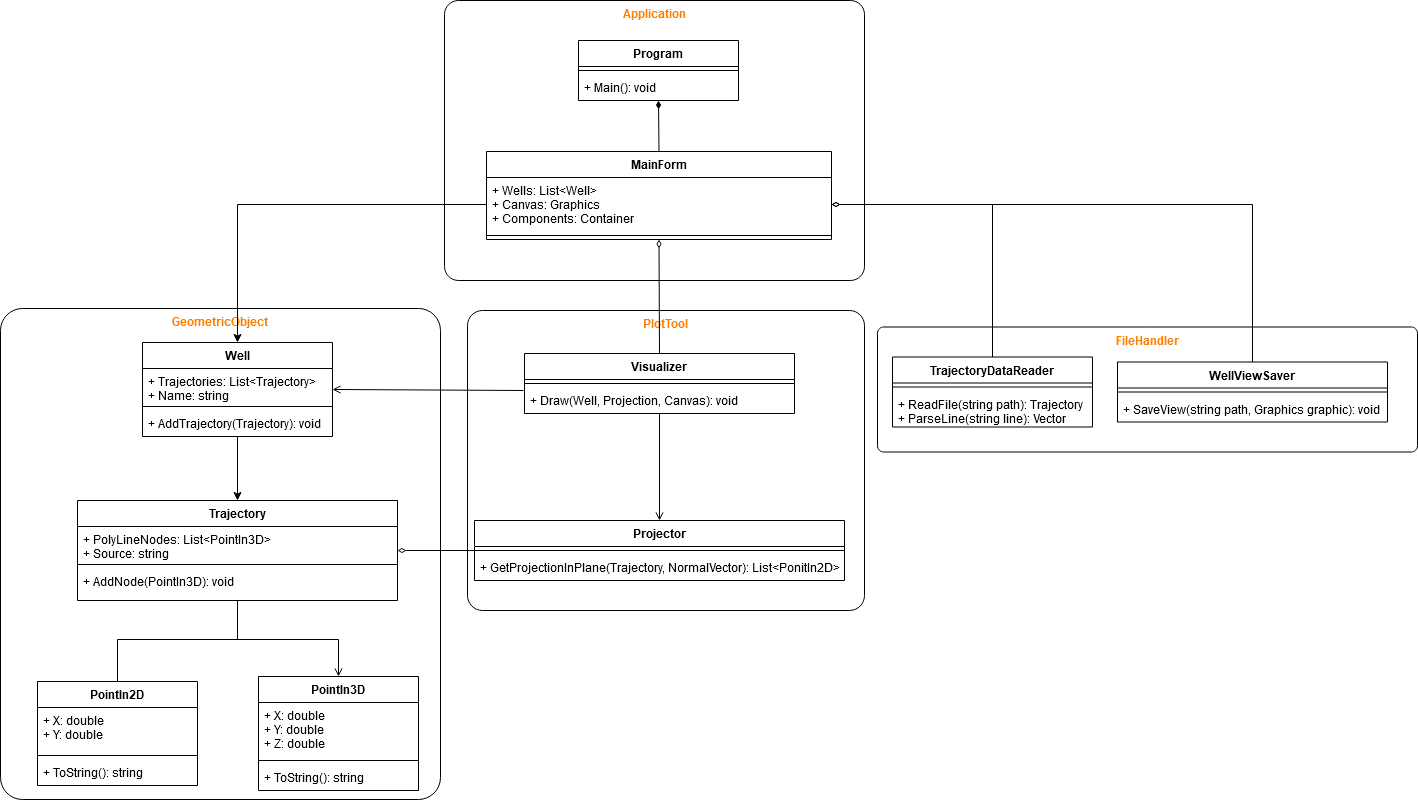

The diagram above was exported from draw.io. Its source (the exported page's mxGraphModel, read from the mxfile embedded in the PNG):
<mxGraphModel dx="2460" dy="809" grid="1" gridSize="10" guides="1" tooltips="1" connect="1" arrows="1" fold="1" page="1" pageScale="1" pageWidth="1100" pageHeight="850" math="0" shadow="0">
  <root>
    <mxCell id="0" />
    <mxCell id="1" parent="0" />
    <mxCell id="VCoAMtojqq3WADno1M0B-5" value="&lt;font color=&quot;#FF8000&quot;&gt;PlotTool&lt;/font&gt;" style="rounded=1;whiteSpace=wrap;html=1;fontStyle=1;verticalAlign=top;arcSize=5;" vertex="1" parent="1">
      <mxGeometry x="180" y="350" width="397" height="300" as="geometry" />
    </mxCell>
    <mxCell id="VCoAMtojqq3WADno1M0B-3" value="&lt;b&gt;&lt;font color=&quot;#FF8000&quot;&gt;GeometricObject&lt;/font&gt;&lt;/b&gt;" style="rounded=1;whiteSpace=wrap;html=1;verticalAlign=top;arcSize=5;" vertex="1" parent="1">
      <mxGeometry x="-287" y="348" width="440" height="491" as="geometry" />
    </mxCell>
    <mxCell id="VCoAMtojqq3WADno1M0B-2" value="&lt;font color=&quot;#FF8000&quot;&gt;&lt;b&gt;Application&lt;/b&gt;&lt;/font&gt;" style="rounded=1;whiteSpace=wrap;html=1;verticalAlign=top;arcSize=5;" vertex="1" parent="1">
      <mxGeometry x="157" y="40" width="420" height="280" as="geometry" />
    </mxCell>
    <mxCell id="VCoAMtojqq3WADno1M0B-1" value="&lt;font color=&quot;#FF8000&quot;&gt;&lt;b&gt;FileHandler&lt;/b&gt;&lt;/font&gt;" style="rounded=1;whiteSpace=wrap;html=1;verticalAlign=top;arcSize=5;" vertex="1" parent="1">
      <mxGeometry x="590" y="366.5" width="540" height="125" as="geometry" />
    </mxCell>
    <mxCell id="Uwc25rOocM-elp9CAZw--47" style="rounded=0;orthogonalLoop=1;jettySize=auto;html=1;exitX=0.5;exitY=0;exitDx=0;exitDy=0;endArrow=none;endFill=0;startArrow=open;startFill=0;edgeStyle=orthogonalEdgeStyle;" parent="1" source="oNA_SLYYsMS1sX6tspRX-1" target="Uwc25rOocM-elp9CAZw--5" edge="1">
      <mxGeometry relative="1" as="geometry">
        <mxPoint x="-110" y="693" as="targetPoint" />
        <Array as="points">
          <mxPoint x="51" y="679" />
          <mxPoint x="-50" y="679" />
        </Array>
      </mxGeometry>
    </mxCell>
    <mxCell id="FJWU90fd12z1CS-PNMfv-20" style="rounded=0;orthogonalLoop=1;jettySize=auto;html=1;exitX=0.5;exitY=0;exitDx=0;exitDy=0;entryX=0.5;entryY=1;entryDx=0;entryDy=0;endArrow=diamondThin;endFill=1;" parent="1" source="Uwc25rOocM-elp9CAZw--26" target="Uwc25rOocM-elp9CAZw--30" edge="1">
      <mxGeometry relative="1" as="geometry" />
    </mxCell>
    <mxCell id="Uwc25rOocM-elp9CAZw--55" style="edgeStyle=orthogonalEdgeStyle;rounded=0;orthogonalLoop=1;jettySize=auto;html=1;exitX=0.5;exitY=0;exitDx=0;exitDy=0;entryX=1;entryY=0.5;entryDx=0;entryDy=0;startArrow=none;startFill=0;endArrow=diamondThin;endFill=0;" parent="1" source="Uwc25rOocM-elp9CAZw--22" target="Uwc25rOocM-elp9CAZw--27" edge="1">
      <mxGeometry relative="1" as="geometry" />
    </mxCell>
    <mxCell id="FJWU90fd12z1CS-PNMfv-19" style="rounded=0;orthogonalLoop=1;jettySize=auto;html=1;exitX=0.5;exitY=0;exitDx=0;exitDy=0;entryX=0.5;entryY=1;entryDx=0;entryDy=0;endArrow=diamondThin;endFill=0;" parent="1" source="FJWU90fd12z1CS-PNMfv-10" target="Uwc25rOocM-elp9CAZw--26" edge="1">
      <mxGeometry relative="1" as="geometry" />
    </mxCell>
    <mxCell id="FJWU90fd12z1CS-PNMfv-23" style="edgeStyle=orthogonalEdgeStyle;rounded=0;orthogonalLoop=1;jettySize=auto;html=1;exitX=0.5;exitY=0;exitDx=0;exitDy=0;entryX=0.5;entryY=1;entryDx=0;entryDy=0;endArrow=none;endFill=0;" parent="1" source="Uwc25rOocM-elp9CAZw--1" target="Uwc25rOocM-elp9CAZw--5" edge="1">
      <mxGeometry relative="1" as="geometry">
        <Array as="points">
          <mxPoint x="-170" y="679" />
          <mxPoint x="-50" y="679" />
        </Array>
      </mxGeometry>
    </mxCell>
    <mxCell id="Dc53ILwLab5zUCsxeK-D-18" style="rounded=0;orthogonalLoop=1;jettySize=auto;html=1;exitX=0.5;exitY=1;exitDx=0;exitDy=0;entryX=0.5;entryY=0;entryDx=0;entryDy=0;startArrow=none;startFill=0;endArrow=open;endFill=0;" parent="1" source="FJWU90fd12z1CS-PNMfv-10" target="Dc53ILwLab5zUCsxeK-D-6" edge="1">
      <mxGeometry relative="1" as="geometry" />
    </mxCell>
    <mxCell id="7AeKTP5_4yUWGT_y86A_-6" style="edgeStyle=orthogonalEdgeStyle;rounded=0;orthogonalLoop=1;jettySize=auto;html=1;exitX=0.5;exitY=1;exitDx=0;exitDy=0;entryX=0.5;entryY=0;entryDx=0;entryDy=0;" parent="1" source="7AeKTP5_4yUWGT_y86A_-1" target="Uwc25rOocM-elp9CAZw--5" edge="1">
      <mxGeometry relative="1" as="geometry" />
    </mxCell>
    <mxCell id="Dc53ILwLab5zUCsxeK-D-17" style="edgeStyle=orthogonalEdgeStyle;rounded=0;orthogonalLoop=1;jettySize=auto;html=1;exitX=1;exitY=0.5;exitDx=0;exitDy=0;entryX=0;entryY=0.5;entryDx=0;entryDy=0;endArrow=none;endFill=0;startArrow=diamondThin;startFill=0;" parent="1" source="Uwc25rOocM-elp9CAZw--5" target="Dc53ILwLab5zUCsxeK-D-6" edge="1">
      <mxGeometry relative="1" as="geometry" />
    </mxCell>
    <mxCell id="Uwc25rOocM-elp9CAZw--5" value="Trajectory" style="swimlane;fontStyle=1;align=center;verticalAlign=top;childLayout=stackLayout;horizontal=1;startSize=26;horizontalStack=0;resizeParent=1;resizeParentMax=0;resizeLast=0;collapsible=1;marginBottom=0;" parent="1" vertex="1">
      <mxGeometry x="-210" y="540" width="320" height="100" as="geometry" />
    </mxCell>
    <mxCell id="Uwc25rOocM-elp9CAZw--6" value="+ PolyLineNodes: List&lt;PointIn3D&gt;&#10;+ Source: string&#10;" style="text;strokeColor=none;fillColor=none;align=left;verticalAlign=top;spacingLeft=4;spacingRight=4;overflow=hidden;rotatable=0;points=[[0,0.5],[1,0.5]];portConstraint=eastwest;" parent="Uwc25rOocM-elp9CAZw--5" vertex="1">
      <mxGeometry y="26" width="320" height="34" as="geometry" />
    </mxCell>
    <mxCell id="Uwc25rOocM-elp9CAZw--7" value="" style="line;strokeWidth=1;fillColor=none;align=left;verticalAlign=middle;spacingTop=-1;spacingLeft=3;spacingRight=3;rotatable=0;labelPosition=right;points=[];portConstraint=eastwest;" parent="Uwc25rOocM-elp9CAZw--5" vertex="1">
      <mxGeometry y="60" width="320" height="8" as="geometry" />
    </mxCell>
    <mxCell id="Uwc25rOocM-elp9CAZw--8" value="+ AddNode(PointIn3D): void&#10;&#10;" style="text;strokeColor=none;fillColor=none;align=left;verticalAlign=top;spacingLeft=4;spacingRight=4;overflow=hidden;rotatable=0;points=[[0,0.5],[1,0.5]];portConstraint=eastwest;" parent="Uwc25rOocM-elp9CAZw--5" vertex="1">
      <mxGeometry y="68" width="320" height="32" as="geometry" />
    </mxCell>
    <mxCell id="Dc53ILwLab5zUCsxeK-D-19" style="rounded=0;orthogonalLoop=1;jettySize=auto;html=1;exitX=1;exitY=0.5;exitDx=0;exitDy=0;entryX=-0.004;entryY=0.115;entryDx=0;entryDy=0;entryPerimeter=0;startArrow=open;startFill=0;endArrow=none;endFill=0;" parent="1" source="7AeKTP5_4yUWGT_y86A_-1" target="FJWU90fd12z1CS-PNMfv-13" edge="1">
      <mxGeometry relative="1" as="geometry" />
    </mxCell>
    <mxCell id="7AeKTP5_4yUWGT_y86A_-1" value="Well" style="swimlane;fontStyle=1;align=center;verticalAlign=top;childLayout=stackLayout;horizontal=1;startSize=26;horizontalStack=0;resizeParent=1;resizeParentMax=0;resizeLast=0;collapsible=1;marginBottom=0;" parent="1" vertex="1">
      <mxGeometry x="-145" y="382" width="190" height="94" as="geometry" />
    </mxCell>
    <mxCell id="7AeKTP5_4yUWGT_y86A_-2" value="+ Trajectories: List&lt;Trajectory&gt;&#10;+ Name: string" style="text;strokeColor=none;fillColor=none;align=left;verticalAlign=top;spacingLeft=4;spacingRight=4;overflow=hidden;rotatable=0;points=[[0,0.5],[1,0.5]];portConstraint=eastwest;" parent="7AeKTP5_4yUWGT_y86A_-1" vertex="1">
      <mxGeometry y="26" width="190" height="34" as="geometry" />
    </mxCell>
    <mxCell id="7AeKTP5_4yUWGT_y86A_-3" value="" style="line;strokeWidth=1;fillColor=none;align=left;verticalAlign=middle;spacingTop=-1;spacingLeft=3;spacingRight=3;rotatable=0;labelPosition=right;points=[];portConstraint=eastwest;" parent="7AeKTP5_4yUWGT_y86A_-1" vertex="1">
      <mxGeometry y="60" width="190" height="8" as="geometry" />
    </mxCell>
    <mxCell id="7AeKTP5_4yUWGT_y86A_-4" value="+ AddTrajectory(Trajectory): void" style="text;strokeColor=none;fillColor=none;align=left;verticalAlign=top;spacingLeft=4;spacingRight=4;overflow=hidden;rotatable=0;points=[[0,0.5],[1,0.5]];portConstraint=eastwest;" parent="7AeKTP5_4yUWGT_y86A_-1" vertex="1">
      <mxGeometry y="68" width="190" height="26" as="geometry" />
    </mxCell>
    <mxCell id="7AeKTP5_4yUWGT_y86A_-7" style="edgeStyle=orthogonalEdgeStyle;rounded=0;orthogonalLoop=1;jettySize=auto;html=1;exitX=0;exitY=0.5;exitDx=0;exitDy=0;entryX=0.5;entryY=0;entryDx=0;entryDy=0;" parent="1" source="Uwc25rOocM-elp9CAZw--27" target="7AeKTP5_4yUWGT_y86A_-1" edge="1">
      <mxGeometry relative="1" as="geometry" />
    </mxCell>
    <mxCell id="oNA_SLYYsMS1sX6tspRX-1" value="PointIn3D" style="swimlane;fontStyle=1;align=center;verticalAlign=top;childLayout=stackLayout;horizontal=1;startSize=26;horizontalStack=0;resizeParent=1;resizeParentMax=0;resizeLast=0;collapsible=1;marginBottom=0;" parent="1" vertex="1">
      <mxGeometry x="-29" y="716" width="160" height="114" as="geometry" />
    </mxCell>
    <mxCell id="oNA_SLYYsMS1sX6tspRX-2" value="+ X: double&#10;+ Y: double&#10;+ Z: double&#10;" style="text;strokeColor=none;fillColor=none;align=left;verticalAlign=top;spacingLeft=4;spacingRight=4;overflow=hidden;rotatable=0;points=[[0,0.5],[1,0.5]];portConstraint=eastwest;" parent="oNA_SLYYsMS1sX6tspRX-1" vertex="1">
      <mxGeometry y="26" width="160" height="54" as="geometry" />
    </mxCell>
    <mxCell id="oNA_SLYYsMS1sX6tspRX-3" value="" style="line;strokeWidth=1;fillColor=none;align=left;verticalAlign=middle;spacingTop=-1;spacingLeft=3;spacingRight=3;rotatable=0;labelPosition=right;points=[];portConstraint=eastwest;" parent="oNA_SLYYsMS1sX6tspRX-1" vertex="1">
      <mxGeometry y="80" width="160" height="8" as="geometry" />
    </mxCell>
    <mxCell id="oNA_SLYYsMS1sX6tspRX-4" value="+ ToString(): string&#10;" style="text;strokeColor=none;fillColor=none;align=left;verticalAlign=top;spacingLeft=4;spacingRight=4;overflow=hidden;rotatable=0;points=[[0,0.5],[1,0.5]];portConstraint=eastwest;" parent="oNA_SLYYsMS1sX6tspRX-1" vertex="1">
      <mxGeometry y="88" width="160" height="26" as="geometry" />
    </mxCell>
    <mxCell id="Uwc25rOocM-elp9CAZw--1" value="PointIn2D" style="swimlane;fontStyle=1;align=center;verticalAlign=top;childLayout=stackLayout;horizontal=1;startSize=26;horizontalStack=0;resizeParent=1;resizeParentMax=0;resizeLast=0;collapsible=1;marginBottom=0;" parent="1" vertex="1">
      <mxGeometry x="-250" y="721" width="160" height="104" as="geometry" />
    </mxCell>
    <mxCell id="Uwc25rOocM-elp9CAZw--2" value="+ X: double&#10;+ Y: double" style="text;strokeColor=none;fillColor=none;align=left;verticalAlign=top;spacingLeft=4;spacingRight=4;overflow=hidden;rotatable=0;points=[[0,0.5],[1,0.5]];portConstraint=eastwest;" parent="Uwc25rOocM-elp9CAZw--1" vertex="1">
      <mxGeometry y="26" width="160" height="44" as="geometry" />
    </mxCell>
    <mxCell id="Uwc25rOocM-elp9CAZw--3" value="" style="line;strokeWidth=1;fillColor=none;align=left;verticalAlign=middle;spacingTop=-1;spacingLeft=3;spacingRight=3;rotatable=0;labelPosition=right;points=[];portConstraint=eastwest;" parent="Uwc25rOocM-elp9CAZw--1" vertex="1">
      <mxGeometry y="70" width="160" height="8" as="geometry" />
    </mxCell>
    <mxCell id="Uwc25rOocM-elp9CAZw--4" value="+ ToString(): string&#10;&#10;&#10;" style="text;strokeColor=none;fillColor=none;align=left;verticalAlign=top;spacingLeft=4;spacingRight=4;overflow=hidden;rotatable=0;points=[[0,0.5],[1,0.5]];portConstraint=eastwest;" parent="Uwc25rOocM-elp9CAZw--1" vertex="1">
      <mxGeometry y="78" width="160" height="26" as="geometry" />
    </mxCell>
    <mxCell id="Dc53ILwLab5zUCsxeK-D-5" style="edgeStyle=orthogonalEdgeStyle;rounded=0;orthogonalLoop=1;jettySize=auto;html=1;entryX=1;entryY=0.5;entryDx=0;entryDy=0;endArrow=diamondThin;endFill=0;exitX=0.5;exitY=0;exitDx=0;exitDy=0;" parent="1" target="Uwc25rOocM-elp9CAZw--27" edge="1" source="Dc53ILwLab5zUCsxeK-D-1">
      <mxGeometry relative="1" as="geometry">
        <mxPoint x="890" y="399" as="sourcePoint" />
        <Array as="points">
          <mxPoint x="965" y="244" />
        </Array>
      </mxGeometry>
    </mxCell>
    <mxCell id="Uwc25rOocM-elp9CAZw--22" value="TrajectoryDataReader" style="swimlane;fontStyle=1;align=center;verticalAlign=top;childLayout=stackLayout;horizontal=1;startSize=26;horizontalStack=0;resizeParent=1;resizeParentMax=0;resizeLast=0;collapsible=1;marginBottom=0;" parent="1" vertex="1">
      <mxGeometry x="605" y="396.5" width="200" height="70" as="geometry" />
    </mxCell>
    <mxCell id="Uwc25rOocM-elp9CAZw--24" value="" style="line;strokeWidth=1;fillColor=none;align=left;verticalAlign=middle;spacingTop=-1;spacingLeft=3;spacingRight=3;rotatable=0;labelPosition=right;points=[];portConstraint=eastwest;" parent="Uwc25rOocM-elp9CAZw--22" vertex="1">
      <mxGeometry y="26" width="200" height="8" as="geometry" />
    </mxCell>
    <mxCell id="Uwc25rOocM-elp9CAZw--25" value="+ ReadFile(string path): Trajectory&#10;+ ParseLine(string line): Vector" style="text;strokeColor=none;fillColor=none;align=left;verticalAlign=top;spacingLeft=4;spacingRight=4;overflow=hidden;rotatable=0;points=[[0,0.5],[1,0.5]];portConstraint=eastwest;" parent="Uwc25rOocM-elp9CAZw--22" vertex="1">
      <mxGeometry y="34" width="200" height="36" as="geometry" />
    </mxCell>
    <mxCell id="Dc53ILwLab5zUCsxeK-D-1" value="WellViewSaver&#10;" style="swimlane;fontStyle=1;align=center;verticalAlign=top;childLayout=stackLayout;horizontal=1;startSize=26;horizontalStack=0;resizeParent=1;resizeParentMax=0;resizeLast=0;collapsible=1;marginBottom=0;" parent="1" vertex="1">
      <mxGeometry x="830" y="401.5" width="270" height="60" as="geometry" />
    </mxCell>
    <mxCell id="Dc53ILwLab5zUCsxeK-D-3" value="" style="line;strokeWidth=1;fillColor=none;align=left;verticalAlign=middle;spacingTop=-1;spacingLeft=3;spacingRight=3;rotatable=0;labelPosition=right;points=[];portConstraint=eastwest;" parent="Dc53ILwLab5zUCsxeK-D-1" vertex="1">
      <mxGeometry y="26" width="270" height="8" as="geometry" />
    </mxCell>
    <mxCell id="Dc53ILwLab5zUCsxeK-D-4" value="+ SaveView(string path, Graphics graphic): void" style="text;strokeColor=none;fillColor=none;align=left;verticalAlign=top;spacingLeft=4;spacingRight=4;overflow=hidden;rotatable=0;points=[[0,0.5],[1,0.5]];portConstraint=eastwest;" parent="Dc53ILwLab5zUCsxeK-D-1" vertex="1">
      <mxGeometry y="34" width="270" height="26" as="geometry" />
    </mxCell>
    <mxCell id="FJWU90fd12z1CS-PNMfv-10" value="Visualizer" style="swimlane;fontStyle=1;align=center;verticalAlign=top;childLayout=stackLayout;horizontal=1;startSize=26;horizontalStack=0;resizeParent=1;resizeParentMax=0;resizeLast=0;collapsible=1;marginBottom=0;" parent="1" vertex="1">
      <mxGeometry x="237" y="393" width="270" height="60" as="geometry" />
    </mxCell>
    <mxCell id="FJWU90fd12z1CS-PNMfv-12" value="" style="line;strokeWidth=1;fillColor=none;align=left;verticalAlign=middle;spacingTop=-1;spacingLeft=3;spacingRight=3;rotatable=0;labelPosition=right;points=[];portConstraint=eastwest;" parent="FJWU90fd12z1CS-PNMfv-10" vertex="1">
      <mxGeometry y="26" width="270" height="8" as="geometry" />
    </mxCell>
    <mxCell id="FJWU90fd12z1CS-PNMfv-13" value="+ Draw(Well, Projection, Canvas): void" style="text;strokeColor=none;fillColor=none;align=left;verticalAlign=top;spacingLeft=4;spacingRight=4;overflow=hidden;rotatable=0;points=[[0,0.5],[1,0.5]];portConstraint=eastwest;" parent="FJWU90fd12z1CS-PNMfv-10" vertex="1">
      <mxGeometry y="34" width="270" height="26" as="geometry" />
    </mxCell>
    <mxCell id="Dc53ILwLab5zUCsxeK-D-6" value="Projector&#10;" style="swimlane;fontStyle=1;align=center;verticalAlign=top;childLayout=stackLayout;horizontal=1;startSize=26;horizontalStack=0;resizeParent=1;resizeParentMax=0;resizeLast=0;collapsible=1;marginBottom=0;" parent="1" vertex="1">
      <mxGeometry x="187" y="560" width="370" height="60" as="geometry" />
    </mxCell>
    <mxCell id="Dc53ILwLab5zUCsxeK-D-8" value="" style="line;strokeWidth=1;fillColor=none;align=left;verticalAlign=middle;spacingTop=-1;spacingLeft=3;spacingRight=3;rotatable=0;labelPosition=right;points=[];portConstraint=eastwest;" parent="Dc53ILwLab5zUCsxeK-D-6" vertex="1">
      <mxGeometry y="26" width="370" height="8" as="geometry" />
    </mxCell>
    <mxCell id="Dc53ILwLab5zUCsxeK-D-9" value="+ GetProjectionInPlane(Trajectory, NormalVector): List&lt;PonitIn2D&gt;" style="text;strokeColor=none;fillColor=none;align=left;verticalAlign=top;spacingLeft=4;spacingRight=4;overflow=hidden;rotatable=0;points=[[0,0.5],[1,0.5]];portConstraint=eastwest;" parent="Dc53ILwLab5zUCsxeK-D-6" vertex="1">
      <mxGeometry y="34" width="370" height="26" as="geometry" />
    </mxCell>
    <mxCell id="Uwc25rOocM-elp9CAZw--30" value="Program" style="swimlane;fontStyle=1;align=center;verticalAlign=top;childLayout=stackLayout;horizontal=1;startSize=26;horizontalStack=0;resizeParent=1;resizeParentMax=0;resizeLast=0;collapsible=1;marginBottom=0;" parent="1" vertex="1">
      <mxGeometry x="291" y="80" width="160" height="60" as="geometry" />
    </mxCell>
    <mxCell id="Uwc25rOocM-elp9CAZw--32" value="" style="line;strokeWidth=1;fillColor=none;align=left;verticalAlign=middle;spacingTop=-1;spacingLeft=3;spacingRight=3;rotatable=0;labelPosition=right;points=[];portConstraint=eastwest;" parent="Uwc25rOocM-elp9CAZw--30" vertex="1">
      <mxGeometry y="26" width="160" height="8" as="geometry" />
    </mxCell>
    <mxCell id="Uwc25rOocM-elp9CAZw--33" value="+ Main(): void" style="text;strokeColor=none;fillColor=none;align=left;verticalAlign=top;spacingLeft=4;spacingRight=4;overflow=hidden;rotatable=0;points=[[0,0.5],[1,0.5]];portConstraint=eastwest;" parent="Uwc25rOocM-elp9CAZw--30" vertex="1">
      <mxGeometry y="34" width="160" height="26" as="geometry" />
    </mxCell>
    <mxCell id="Uwc25rOocM-elp9CAZw--26" value="MainForm" style="swimlane;fontStyle=1;align=center;verticalAlign=top;childLayout=stackLayout;horizontal=1;startSize=26;horizontalStack=0;resizeParent=1;resizeParentMax=0;resizeLast=0;collapsible=1;marginBottom=0;" parent="1" vertex="1">
      <mxGeometry x="199" y="191" width="345" height="88" as="geometry" />
    </mxCell>
    <mxCell id="Uwc25rOocM-elp9CAZw--27" value="+ Wells: List&lt;Well&gt;&#10;+ Canvas: Graphics  &#10;+ Components: Container&#10;&#10;" style="text;strokeColor=none;fillColor=none;align=left;verticalAlign=top;spacingLeft=4;spacingRight=4;overflow=hidden;rotatable=0;points=[[0,0.5],[1,0.5]];portConstraint=eastwest;" parent="Uwc25rOocM-elp9CAZw--26" vertex="1">
      <mxGeometry y="26" width="345" height="54" as="geometry" />
    </mxCell>
    <mxCell id="Uwc25rOocM-elp9CAZw--28" value="" style="line;strokeWidth=1;fillColor=none;align=left;verticalAlign=middle;spacingTop=-1;spacingLeft=3;spacingRight=3;rotatable=0;labelPosition=right;points=[];portConstraint=eastwest;" parent="Uwc25rOocM-elp9CAZw--26" vertex="1">
      <mxGeometry y="80" width="345" height="8" as="geometry" />
    </mxCell>
  </root>
</mxGraphModel>